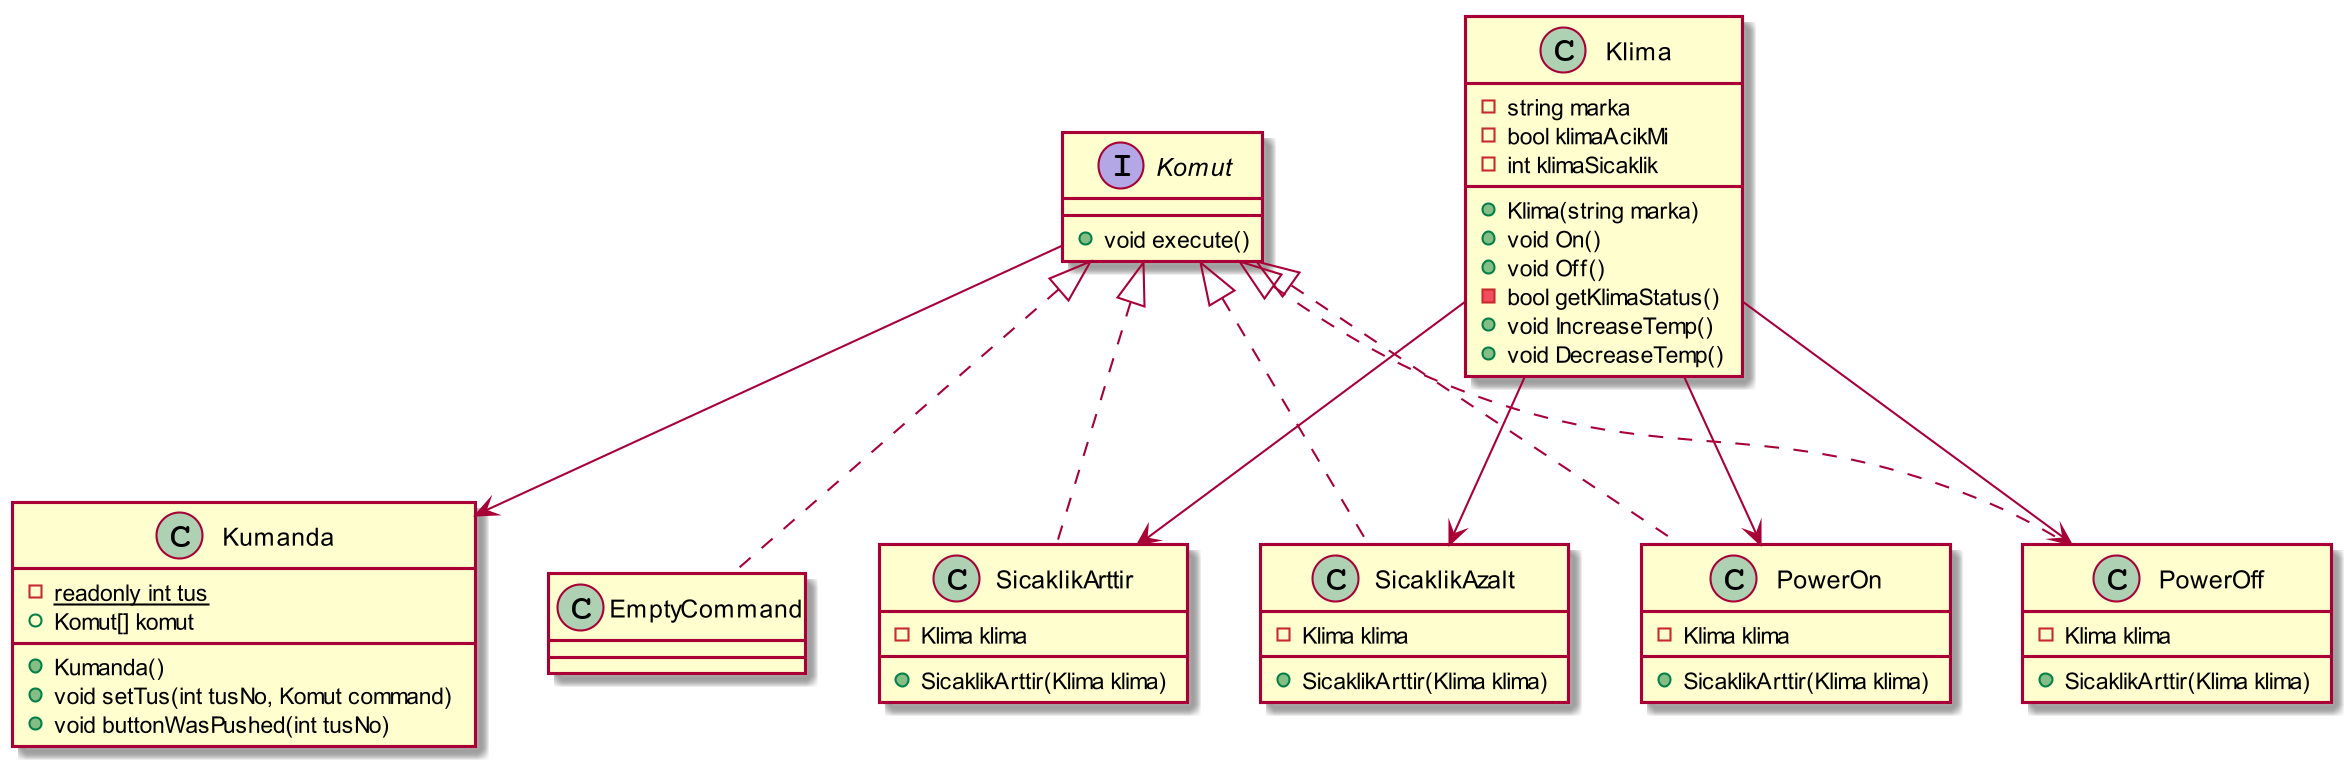

The diagram above was rendered by PlantUML. Its source (embedded in the PNG):
@startuml
skinparam dpi 200


class Klima{
- string marka
- bool klimaAcikMi
- int klimaSicaklik
+Klima(string marka)
+void On()
+void Off()
-bool getKlimaStatus()
+void IncreaseTemp()
+void DecreaseTemp()

}

class Kumanda{
-{static} readonly int tus
+Komut[] komut
+Kumanda()
+void setTus(int tusNo, Komut command)
+void buttonWasPushed(int tusNo)
}

interface Komut{
+void execute()
}

class EmptyCommand implements Komut{

}
class SicaklikArttir implements Komut{
-Klima klima
+SicaklikArttir(Klima klima)
}
class SicaklikAzalt implements Komut{
-Klima klima
+SicaklikArttir(Klima klima)
}
class PowerOn implements Komut{
-Klima klima
+SicaklikArttir(Klima klima)
}
class PowerOff implements Komut{
-Klima klima
+SicaklikArttir(Klima klima)
}

Klima -->SicaklikArttir
Klima -->SicaklikAzalt
Klima -->PowerOn
Klima -->PowerOff
Komut --> Kumanda

@enduml